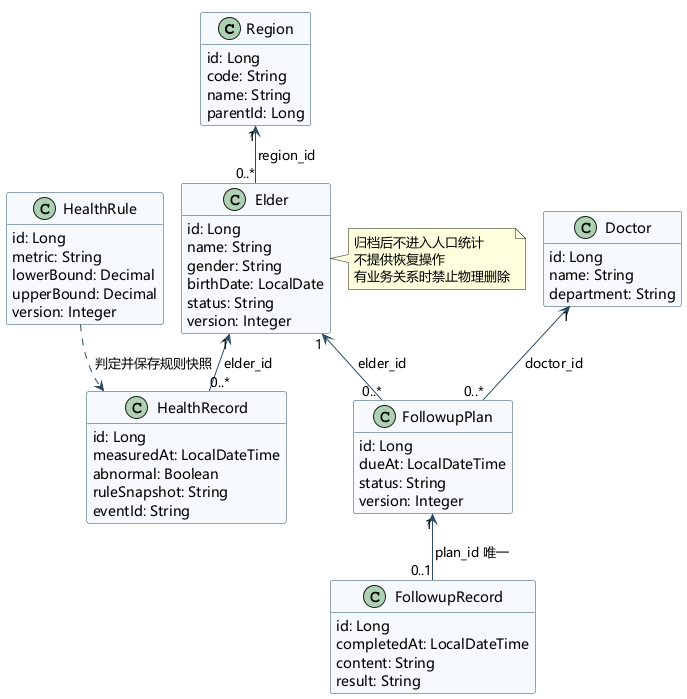

The diagram above was rendered by PlantUML. Its source (embedded in the PNG):
@startuml
!pragma layout smetana
skinparam defaultFontName Microsoft YaHei
skinparam backgroundColor white
skinparam shadowing false
skinparam classBorderColor #294B63
skinparam classBackgroundColor #F7FAFC
skinparam ArrowColor #294B63
hide methods

class Region {
  id: Long
  code: String
  name: String
  parentId: Long
}
class Elder {
  id: Long
  name: String
  gender: String
  birthDate: LocalDate
  status: String
  version: Integer
}
class Doctor {
  id: Long
  name: String
  department: String
}
class HealthRule {
  id: Long
  metric: String
  lowerBound: Decimal
  upperBound: Decimal
  version: Integer
}
class HealthRecord {
  id: Long
  measuredAt: LocalDateTime
  abnormal: Boolean
  ruleSnapshot: String
  eventId: String
}
class FollowupPlan {
  id: Long
  dueAt: LocalDateTime
  status: String
  version: Integer
}
class FollowupRecord {
  id: Long
  completedAt: LocalDateTime
  content: String
  result: String
}

Region "1" <-- "0..*" Elder : region_id
Elder "1" <-- "0..*" HealthRecord : elder_id
HealthRule ..> HealthRecord : 判定并保存规则快照
Elder "1" <-- "0..*" FollowupPlan : elder_id
Doctor "1" <-- "0..*" FollowupPlan : doctor_id
FollowupPlan "1" <-- "0..1" FollowupRecord : plan_id 唯一

note right of Elder
  归档后不进入人口统计
  不提供恢复操作
  有业务关系时禁止物理删除
end note
@enduml